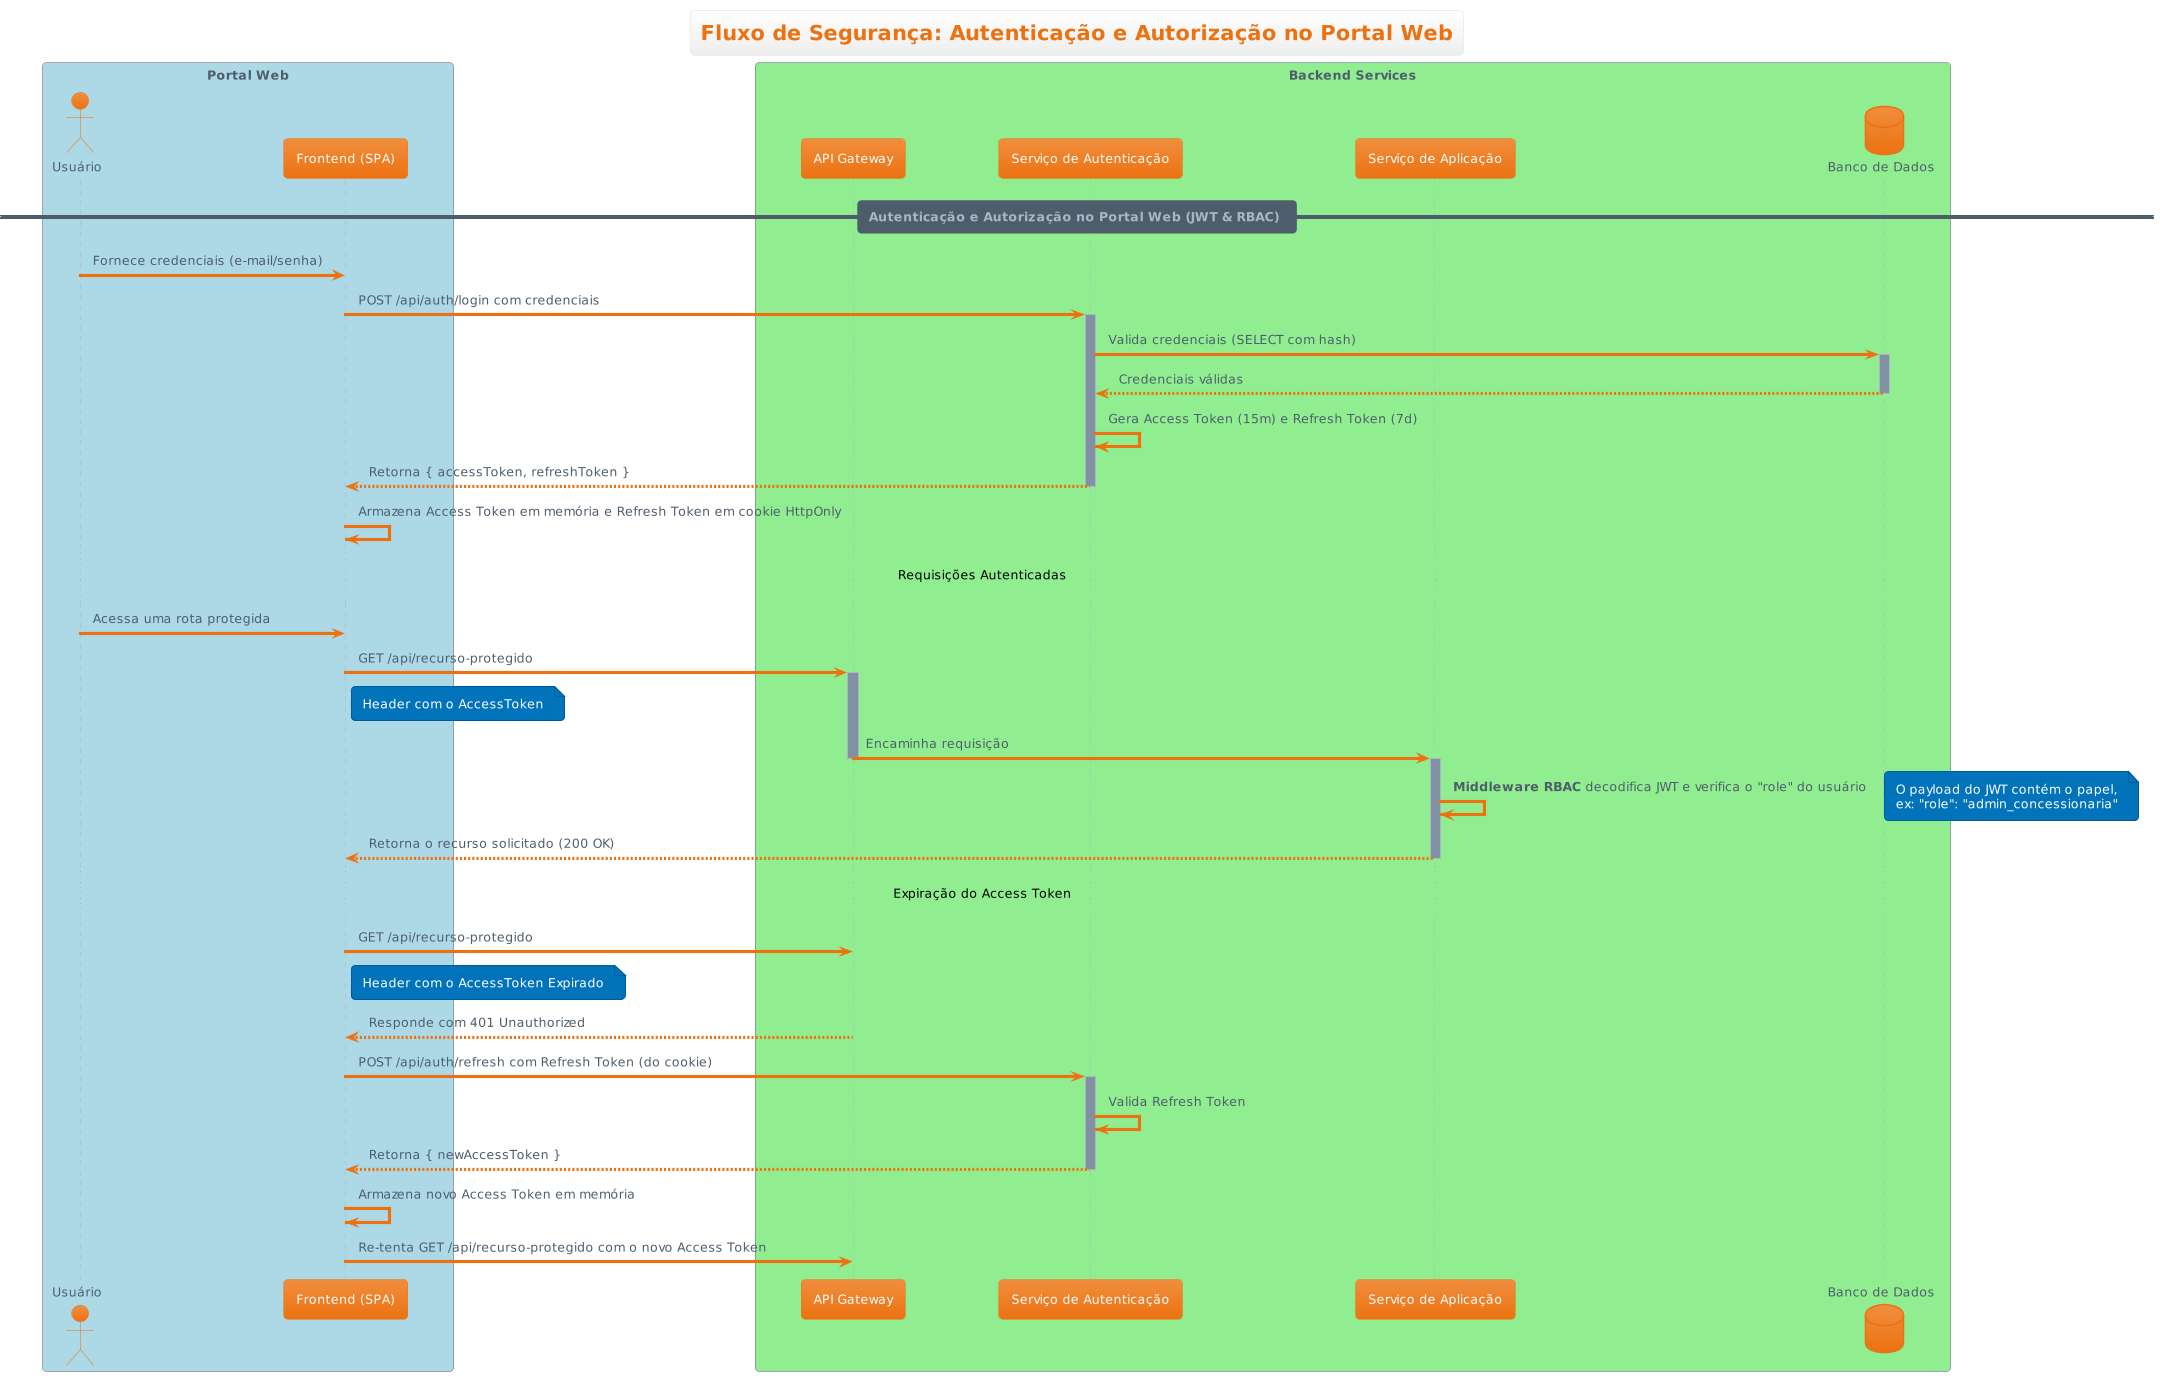

The diagram above was rendered by PlantUML. Its source (embedded in the PNG):
@startuml
!theme aws-orange
title "Fluxo de Segurança: Autenticação e Autorização no Portal Web"

box "Portal Web" #LightBlue
actor "Usuário" as User
participant "Frontend (SPA)" as Frontend
end box

box "Backend Services" #LightGreen
participant "API Gateway" as APIGateway
participant "Serviço de Autenticação" as AuthService
participant "Serviço de Aplicação" as AppService
database "Banco de Dados" as DB
end box

== Autenticação e Autorização no Portal Web (JWT & RBAC) ==

User -> Frontend: Fornece credenciais (e-mail/senha)
Frontend -> AuthService: POST /api/auth/login com credenciais

activate AuthService
AuthService -> DB: Valida credenciais (SELECT com hash)
activate DB
DB --> AuthService: Credenciais válidas
deactivate DB

AuthService -> AuthService: Gera Access Token (15m) e Refresh Token (7d)
AuthService --> Frontend: Retorna { accessToken, refreshToken }
deactivate AuthService

Frontend -> Frontend: Armazena Access Token em memória e Refresh Token em cookie HttpOnly

... Requisições Autenticadas ...

User -> Frontend: Acessa uma rota protegida
Frontend -> APIGateway: GET /api/recurso-protegido
note right of Frontend: Header com o AccessToken

activate APIGateway
APIGateway -> AppService: Encaminha requisição
deactivate APIGateway

activate AppService
AppService -> AppService: **Middleware RBAC** decodifica JWT e verifica o "role" do usuário
note right
  O payload do JWT contém o papel,
  ex: "role": "admin_concessionaria"
end note
AppService --> Frontend: Retorna o recurso solicitado (200 OK)
deactivate AppService

... Expiração do Access Token ...

Frontend -> APIGateway: GET /api/recurso-protegido
note right of Frontend: Header com o AccessToken Expirado
APIGateway --> Frontend: Responde com 401 Unauthorized

Frontend -> AuthService: POST /api/auth/refresh com Refresh Token (do cookie)
activate AuthService
AuthService -> AuthService: Valida Refresh Token
AuthService --> Frontend: Retorna { newAccessToken }
deactivate AuthService
Frontend -> Frontend: Armazena novo Access Token em memória
Frontend -> APIGateway: Re-tenta GET /api/recurso-protegido com o novo Access Token

@enduml